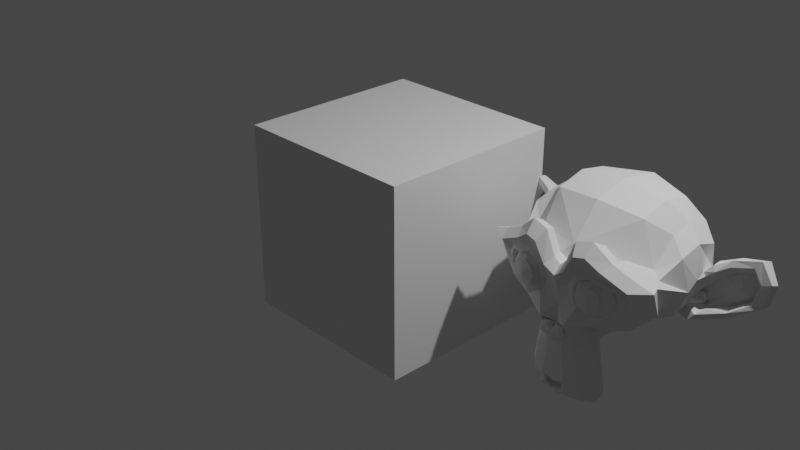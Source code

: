 # Source: test.blend  (saved by Blender 2.80.35; exported with 4.5.12 LTS)
import bpy
from mathutils import Matrix  # noqa: F401  (used for matrix-valued properties, if any)

bpy.ops.wm.read_factory_settings(use_empty=True)
scene = bpy.context.scene
scene.name = 'Scene'

# ---- collections
col_collection = bpy.data.collections.new('Collection'); scene.collection.children.link(col_collection)

# ---- materials (node trees are filled in below, after node groups)
mat_material = bpy.data.materials.new('Material')
mat_material.alpha_threshold = 0.0
mat_material.roughness = 0.5
mat_material.line_color = (0.0, 0.0, 0.0, 1.0)

# ---- material node trees
mat_material.use_nodes = True; mat_material.node_tree.nodes.clear()
_N = mat_material.node_tree.nodes; _L = mat_material.node_tree.links
n0 = _N.new('ShaderNodeOutputMaterial'); n0.name = 'Material Output'; n0.location = (300, 300)
n1 = _N.new('ShaderNodeBsdfPrincipled'); n1.name = 'Principled BSDF'; n1.location = (10, 300)
n1.distribution = 'GGX'
n1.subsurface_method = 'BURLEY'
n1.inputs[3].default_value = 1.45
_L.new(n1.outputs[0], n0.inputs[0])
n0.is_active_output = True

# ---- world
world_world = bpy.data.worlds.new('World'); scene.world = world_world
world_world.color = (0.05088, 0.05088, 0.05088)
world_world.use_sun_shadow = False
world_world.sun_shadow_jitter_overblur = 0.0

# ---- cameras
cam_camera = bpy.data.cameras.new('Camera')
cam_camera.clip_end = 100.0
cam_camera.ortho_scale = 7.314
cam_camera.dof.focus_distance = 0.0
cam_camera.dof.aperture_fstop = 128.0

# ---- lights
light_light = bpy.data.lights.new('Light', 'POINT')
light_light.transmission_factor = 0.0
light_light.cutoff_distance = 30.0
light_light.energy = 1000.0
light_light.shadow_buffer_clip_start = 1.001
light_light.shadow_soft_size = 0.1
light_light.shadow_maximum_resolution = 0.006
light_light.use_absolute_resolution = True

# ---- meshes
me_cube = bpy.data.meshes.new('Cube')
me_cube.from_pydata([(1.0, 1.0, 1.0), (1.0, 1.0, -1.0), (1.0, -1.0, 1.0), (1.0, -1.0, -1.0), (-1.0, 1.0, 1.0), (-1.0, 1.0, -1.0), (-1.0, -1.0, 1.0), (-1.0, -1.0, -1.0)], [], [(0, 4, 6, 2), (3, 2, 6, 7), (7, 6, 4, 5), (5, 1, 3, 7), (1, 0, 2, 3), (5, 4, 0, 1)])
_uv = me_cube.uv_layers.new(name='UVMap')
_uv.uv.foreach_set('vector', [0.375, 0.0, 0.625, 0.0, 0.625, 0.25, 0.375, 0.25, 0.375, 0.25, 0.625, 0.25, 0.625, 0.5, 0.375, 0.5, 0.375, 0.5, 0.625, 0.5, 0.625, 0.75, 0.375, 0.75, 0.375, 0.75, 0.625, 0.75, 0.625, 1.0, 0.375, 1.0, 0.125, 0.5, 0.375, 0.5, 0.375, 0.75, 0.125, 0.75, 0.625, 0.5, 0.875, 0.5, 0.875, 0.75, 0.625, 0.75])
me_cube.materials.append(mat_material)
me_cube.use_remesh_preserve_volume = False
me_cube.use_remesh_preserve_attributes = False
me_cube.use_mirror_vertex_groups = False
me_cube.update()
me_suzanne = bpy.data.meshes.new('Suzanne')
me_suzanne.from_pydata([(0.4375, -0.7656, 0.1641), (-0.4375, -0.7656, 0.1641), (0.5, -0.6875, 0.09375), (-0.5, -0.6875, 0.09375), (0.5469, -0.5781, 0.05469), (-0.5469, -0.5781, 0.05469), (0.3516, -0.6172, -0.02344), (-0.3516, -0.6172, -0.02344), (0.3516, -0.7188, 0.03125), (-0.3516, -0.7188, 0.03125), (0.3516, -0.7812, 0.1328), (-0.3516, -0.7812, 0.1328), (0.2734, -0.7969, 0.1641), (-0.2734, -0.7969, 0.1641), (0.2031, -0.7422, 0.09375), (-0.2031, -0.7422, 0.09375), (0.1562, -0.6484, 0.05469), (-0.1562, -0.6484, 0.05469), (0.07812, -0.6562, 0.2422), (-0.07812, -0.6562, 0.2422), (0.1406, -0.7422, 0.2422), (-0.1406, -0.7422, 0.2422), (0.2422, -0.7969, 0.2422), (-0.2422, -0.7969, 0.2422), (0.2734, -0.7969, 0.3281), (-0.2734, -0.7969, 0.3281), (0.2031, -0.7422, 0.3906), (-0.2031, -0.7422, 0.3906), (0.1562, -0.6484, 0.4375), (-0.1562, -0.6484, 0.4375), (0.3516, -0.6172, 0.5156), (-0.3516, -0.6172, 0.5156), (0.3516, -0.7188, 0.4531), (-0.3516, -0.7188, 0.4531), (0.3516, -0.7812, 0.3594), (-0.3516, -0.7812, 0.3594), (0.4375, -0.7656, 0.3281), (-0.4375, -0.7656, 0.3281), (0.5, -0.6875, 0.3906), (-0.5, -0.6875, 0.3906), (0.5469, -0.5781, 0.4375), (-0.5469, -0.5781, 0.4375), (0.625, -0.5625, 0.2422), (-0.625, -0.5625, 0.2422), (0.5625, -0.6719, 0.2422), (-0.5625, -0.6719, 0.2422), (0.4688, -0.7578, 0.2422), (-0.4688, -0.7578, 0.2422), (0.4766, -0.7734, 0.2422), (-0.4766, -0.7734, 0.2422), (0.4453, -0.7812, 0.3359), (-0.4453, -0.7812, 0.3359), (0.3516, -0.8047, 0.375), (-0.3516, -0.8047, 0.375), (0.2656, -0.8203, 0.3359), (-0.2656, -0.8203, 0.3359), (0.2266, -0.8203, 0.2422), (-0.2266, -0.8203, 0.2422), (0.2656, -0.8203, 0.1562), (-0.2656, -0.8203, 0.1562), (0.3516, -0.8281, 0.2422), (-0.3516, -0.8281, 0.2422), (0.3516, -0.8047, 0.1172), (-0.3516, -0.8047, 0.1172), (0.4453, -0.7812, 0.1562), (-0.4453, -0.7812, 0.1562), (0.0, -0.7422, 0.4297), (0.0, -0.8203, 0.3516), (0.0, -0.7344, -0.6797), (0.0, -0.7812, -0.3203), (0.0, -0.7969, -0.1875), (0.0, -0.7188, -0.7734), (0.0, -0.6016, 0.4062), (0.0, -0.5703, 0.5703), (0.0, 0.5469, 0.8984), (0.0, 0.8516, 0.5625), (0.0, 0.8281, 0.07031), (0.0, 0.3516, -0.3828), (0.2031, -0.5625, -0.1875), (-0.2031, -0.5625, -0.1875), (0.3125, -0.5703, -0.4375), (-0.3125, -0.5703, -0.4375), (0.3516, -0.5703, -0.6953), (-0.3516, -0.5703, -0.6953), (0.3672, -0.5312, -0.8906), (-0.3672, -0.5312, -0.8906), (0.3281, -0.5234, -0.9453), (-0.3281, -0.5234, -0.9453), (0.1797, -0.5547, -0.9688), (-0.1797, -0.5547, -0.9688), (0.0, -0.5781, -0.9844), (0.4375, -0.5312, -0.1406), (-0.4375, -0.5312, -0.1406), (0.6328, -0.5391, -0.03906), (-0.6328, -0.5391, -0.03906), (0.8281, -0.4453, 0.1484), (-0.8281, -0.4453, 0.1484), (0.8594, -0.5938, 0.4297), (-0.8594, -0.5938, 0.4297), (0.7109, -0.625, 0.4844), (-0.7109, -0.625, 0.4844), (0.4922, -0.6875, 0.6016), (-0.4922, -0.6875, 0.6016), (0.3203, -0.7344, 0.7578), (-0.3203, -0.7344, 0.7578), (0.1562, -0.7578, 0.7188), (-0.1562, -0.7578, 0.7188), (0.0625, -0.75, 0.4922), (-0.0625, -0.75, 0.4922), (0.1641, -0.7734, 0.4141), (-0.1641, -0.7734, 0.4141), (0.125, -0.7656, 0.3047), (-0.125, -0.7656, 0.3047), (0.2031, -0.7422, 0.09375), (-0.2031, -0.7422, 0.09375), (0.375, -0.7031, 0.01562), (-0.375, -0.7031, 0.01562), (0.4922, -0.6719, 0.0625), (-0.4922, -0.6719, 0.0625), (0.625, -0.6484, 0.1875), (-0.625, -0.6484, 0.1875), (0.6406, -0.6484, 0.2969), (-0.6406, -0.6484, 0.2969), (0.6016, -0.6641, 0.375), (-0.6016, -0.6641, 0.375), (0.4297, -0.7188, 0.4375), (-0.4297, -0.7188, 0.4375), (0.25, -0.7578, 0.4688), (-0.25, -0.7578, 0.4688), (0.0, -0.7344, -0.7656), (0.1094, -0.7344, -0.7188), (-0.1094, -0.7344, -0.7188), (0.1172, -0.7109, -0.8359), (-0.1172, -0.7109, -0.8359), (0.0625, -0.6953, -0.8828), (-0.0625, -0.6953, -0.8828), (0.0, -0.6875, -0.8906), (0.0, -0.75, -0.1953), (0.0, -0.7422, -0.1406), (0.1016, -0.7422, -0.1484), (-0.1016, -0.7422, -0.1484), (0.125, -0.75, -0.2266), (-0.125, -0.75, -0.2266), (0.08594, -0.7422, -0.2891), (-0.08594, -0.7422, -0.2891), (0.3984, -0.6719, -0.04688), (-0.3984, -0.6719, -0.04688), (0.6172, -0.625, 0.05469), (-0.6172, -0.625, 0.05469), (0.7266, -0.6016, 0.2031), (-0.7266, -0.6016, 0.2031), (0.7422, -0.6562, 0.375), (-0.7422, -0.6562, 0.375), (0.6875, -0.7266, 0.4141), (-0.6875, -0.7266, 0.4141), (0.4375, -0.7969, 0.5469), (-0.4375, -0.7969, 0.5469), (0.3125, -0.8359, 0.6406), (-0.3125, -0.8359, 0.6406), (0.2031, -0.8516, 0.6172), (-0.2031, -0.8516, 0.6172), (0.1016, -0.8438, 0.4297), (-0.1016, -0.8438, 0.4297), (0.125, -0.8125, -0.1016), (-0.125, -0.8125, -0.1016), (0.2109, -0.7109, -0.4453), (-0.2109, -0.7109, -0.4453), (0.25, -0.6875, -0.7031), (-0.25, -0.6875, -0.7031), (0.2656, -0.6641, -0.8203), (-0.2656, -0.6641, -0.8203), (0.2344, -0.6328, -0.9141), (-0.2344, -0.6328, -0.9141), (0.1641, -0.6328, -0.9297), (-0.1641, -0.6328, -0.9297), (0.0, -0.6406, -0.9453), (0.0, -0.7266, 0.04688), (0.0, -0.7656, 0.2109), (0.3281, -0.7422, 0.4766), (-0.3281, -0.7422, 0.4766), (0.1641, -0.75, 0.1406), (-0.1641, -0.75, 0.1406), (0.1328, -0.7578, 0.2109), (-0.1328, -0.7578, 0.2109), (0.1172, -0.7344, -0.6875), (-0.1172, -0.7344, -0.6875), (0.07812, -0.75, -0.4453), (-0.07812, -0.75, -0.4453), (0.0, -0.75, -0.4453), (0.0, -0.7422, -0.3281), (0.09375, -0.7812, -0.2734), (-0.09375, -0.7812, -0.2734), (0.1328, -0.7969, -0.2266), (-0.1328, -0.7969, -0.2266), (0.1094, -0.7812, -0.1328), (-0.1094, -0.7812, -0.1328), (0.03906, -0.7812, -0.125), (-0.03906, -0.7812, -0.125), (0.0, -0.8281, -0.2031), (0.04688, -0.8125, -0.1484), (-0.04688, -0.8125, -0.1484), (0.09375, -0.8125, -0.1562), (-0.09375, -0.8125, -0.1562), (0.1094, -0.8281, -0.2266), (-0.1094, -0.8281, -0.2266), (0.07812, -0.8047, -0.25), (-0.07812, -0.8047, -0.25), (0.0, -0.8047, -0.2891), (0.2578, -0.5547, -0.3125), (-0.2578, -0.5547, -0.3125), (0.1641, -0.7109, -0.2422), (-0.1641, -0.7109, -0.2422), (0.1797, -0.7109, -0.3125), (-0.1797, -0.7109, -0.3125), (0.2344, -0.5547, -0.25), (-0.2344, -0.5547, -0.25), (0.0, -0.6875, -0.875), (0.04688, -0.6875, -0.8672), (-0.04688, -0.6875, -0.8672), (0.09375, -0.7109, -0.8203), (-0.09375, -0.7109, -0.8203), (0.09375, -0.7266, -0.7422), (-0.09375, -0.7266, -0.7422), (0.0, -0.6562, -0.7812), (0.09375, -0.6641, -0.75), (-0.09375, -0.6641, -0.75), (0.09375, -0.6406, -0.8125), (-0.09375, -0.6406, -0.8125), (0.04688, -0.6328, -0.8516), (-0.04688, -0.6328, -0.8516), (0.0, -0.6328, -0.8594), (0.1719, -0.7812, 0.2188), (-0.1719, -0.7812, 0.2188), (0.1875, -0.7734, 0.1562), (-0.1875, -0.7734, 0.1562), (0.3359, -0.7578, 0.4297), (-0.3359, -0.7578, 0.4297), (0.2734, -0.7734, 0.4219), (-0.2734, -0.7734, 0.4219), (0.4219, -0.7734, 0.3984), (-0.4219, -0.7734, 0.3984), (0.5625, -0.6953, 0.3516), (-0.5625, -0.6953, 0.3516), (0.5859, -0.6875, 0.2891), (-0.5859, -0.6875, 0.2891), (0.5781, -0.6797, 0.1953), (-0.5781, -0.6797, 0.1953), (0.4766, -0.7188, 0.1016), (-0.4766, -0.7188, 0.1016), (0.375, -0.7422, 0.0625), (-0.375, -0.7422, 0.0625), (0.2266, -0.7812, 0.1094), (-0.2266, -0.7812, 0.1094), (0.1797, -0.7812, 0.2969), (-0.1797, -0.7812, 0.2969), (0.2109, -0.7812, 0.375), (-0.2109, -0.7812, 0.375), (0.2344, -0.7578, 0.3594), (-0.2344, -0.7578, 0.3594), (0.1953, -0.7578, 0.2969), (-0.1953, -0.7578, 0.2969), (0.2422, -0.7578, 0.125), (-0.2422, -0.7578, 0.125), (0.375, -0.7266, 0.08594), (-0.375, -0.7266, 0.08594), (0.4609, -0.7031, 0.1172), (-0.4609, -0.7031, 0.1172), (0.5469, -0.6719, 0.2109), (-0.5469, -0.6719, 0.2109), (0.5547, -0.6719, 0.2812), (-0.5547, -0.6719, 0.2812), (0.5312, -0.6797, 0.3359), (-0.5312, -0.6797, 0.3359), (0.4141, -0.75, 0.3906), (-0.4141, -0.75, 0.3906), (0.2812, -0.7656, 0.3984), (-0.2812, -0.7656, 0.3984), (0.3359, -0.75, 0.4062), (-0.3359, -0.75, 0.4062), (0.2031, -0.75, 0.1719), (-0.2031, -0.75, 0.1719), (0.1953, -0.75, 0.2266), (-0.1953, -0.75, 0.2266), (0.1094, -0.6094, 0.4609), (-0.1094, -0.6094, 0.4609), (0.1953, -0.6172, 0.6641), (-0.1953, -0.6172, 0.6641), (0.3359, -0.5938, 0.6875), (-0.3359, -0.5938, 0.6875), (0.4844, -0.5547, 0.5547), (-0.4844, -0.5547, 0.5547), (0.6797, -0.4922, 0.4531), (-0.6797, -0.4922, 0.4531), (0.7969, -0.4609, 0.4062), (-0.7969, -0.4609, 0.4062), (0.7734, -0.375, 0.1641), (-0.7734, -0.375, 0.1641), (0.6016, -0.4141, 0.0), (-0.6016, -0.4141, 0.0), (0.4375, -0.4688, -0.09375), (-0.4375, -0.4688, -0.09375), (0.0, -0.2891, 0.8984), (0.0, 0.07812, 0.9844), (0.0, 0.6719, -0.1953), (0.0, -0.1875, -0.4609), (0.0, -0.4609, -0.9766), (0.0, -0.3438, -0.8047), (0.0, -0.3203, -0.5703), (0.0, -0.2812, -0.4844), (0.8516, -0.05469, 0.2344), (-0.8516, -0.05469, 0.2344), (0.8594, 0.04688, 0.3203), (-0.8594, 0.04688, 0.3203), (0.7734, 0.4375, 0.2656), (-0.7734, 0.4375, 0.2656), (0.4609, 0.7031, 0.4375), (-0.4609, 0.7031, 0.4375), (0.7344, -0.07031, -0.04688), (-0.7344, -0.07031, -0.04688), (0.5938, 0.1641, -0.125), (-0.5938, 0.1641, -0.125), (0.6406, 0.4297, -0.007812), (-0.6406, 0.4297, -0.007812), (0.3359, 0.6641, 0.05469), (-0.3359, 0.6641, 0.05469), (0.2344, -0.4062, -0.3516), (-0.2344, -0.4062, -0.3516), (0.1797, -0.2578, -0.4141), (-0.1797, -0.2578, -0.4141), (0.2891, -0.3828, -0.7109), (-0.2891, -0.3828, -0.7109), (0.25, -0.3906, -0.5), (-0.25, -0.3906, -0.5), (0.3281, -0.3984, -0.9141), (-0.3281, -0.3984, -0.9141), (0.1406, -0.3672, -0.7578), (-0.1406, -0.3672, -0.7578), (0.125, -0.3594, -0.5391), (-0.125, -0.3594, -0.5391), (0.1641, -0.4375, -0.9453), (-0.1641, -0.4375, -0.9453), (0.2188, -0.4297, -0.2812), (-0.2188, -0.4297, -0.2812), (0.2109, -0.4688, -0.2266), (-0.2109, -0.4688, -0.2266), (0.2031, -0.5, -0.1719), (-0.2031, -0.5, -0.1719), (0.2109, -0.1641, -0.3906), (-0.2109, -0.1641, -0.3906), (0.2969, 0.2656, -0.3125), (-0.2969, 0.2656, -0.3125), (0.3438, 0.5391, -0.1484), (-0.3438, 0.5391, -0.1484), (0.4531, 0.3828, 0.8672), (-0.4531, 0.3828, 0.8672), (0.4531, 0.07031, 0.9297), (-0.4531, 0.07031, 0.9297), (0.4531, -0.2344, 0.8516), (-0.4531, -0.2344, 0.8516), (0.4609, -0.4297, 0.5234), (-0.4609, -0.4297, 0.5234), (0.7266, -0.3359, 0.4062), (-0.7266, -0.3359, 0.4062), (0.6328, -0.2812, 0.4531), (-0.6328, -0.2812, 0.4531), (0.6406, -0.05469, 0.7031), (-0.6406, -0.05469, 0.7031), (0.7969, -0.125, 0.5625), (-0.7969, -0.125, 0.5625), (0.7969, 0.1172, 0.6172), (-0.7969, 0.1172, 0.6172), (0.6406, 0.1953, 0.75), (-0.6406, 0.1953, 0.75), (0.6406, 0.4453, 0.6797), (-0.6406, 0.4453, 0.6797), (0.7969, 0.3594, 0.5391), (-0.7969, 0.3594, 0.5391), (0.6172, 0.5859, 0.3281), (-0.6172, 0.5859, 0.3281), (0.4844, 0.5469, 0.02344), (-0.4844, 0.5469, 0.02344), (0.8203, 0.2031, 0.3281), (-0.8203, 0.2031, 0.3281), (0.4062, -0.1484, -0.1719), (-0.4062, -0.1484, -0.1719), (0.4297, 0.2109, -0.1953), (-0.4297, 0.2109, -0.1953), (0.8906, 0.2344, 0.4062), (-0.8906, 0.2344, 0.4062), (0.7734, 0.125, -0.1406), (-0.7734, 0.125, -0.1406), (1.039, 0.3281, -0.1016), (-1.039, 0.3281, -0.1016), (1.281, 0.4297, 0.05469), (-1.281, 0.4297, 0.05469), (1.352, 0.4219, 0.3203), (-1.352, 0.4219, 0.3203), (1.234, 0.4219, 0.5078), (-1.234, 0.4219, 0.5078), (1.023, 0.3125, 0.4766), (-1.023, 0.3125, 0.4766), (1.016, 0.2891, 0.4141), (-1.016, 0.2891, 0.4141), (1.188, 0.3906, 0.4375), (-1.188, 0.3906, 0.4375), (1.266, 0.4062, 0.2891), (-1.266, 0.4062, 0.2891), (1.211, 0.4062, 0.07812), (-1.211, 0.4062, 0.07812), (1.031, 0.3047, -0.03906), (-1.031, 0.3047, -0.03906), (0.8281, 0.1328, -0.07031), (-0.8281, 0.1328, -0.07031), (0.9219, 0.2188, 0.3594), (-0.9219, 0.2188, 0.3594), (0.9453, 0.2891, 0.3047), (-0.9453, 0.2891, 0.3047), (0.8828, 0.2109, -0.02344), (-0.8828, 0.2109, -0.02344), (1.039, 0.3672, 0.0), (-1.039, 0.3672, 0.0), (1.188, 0.4453, 0.09375), (-1.188, 0.4453, 0.09375), (1.234, 0.4453, 0.25), (-1.234, 0.4453, 0.25), (1.172, 0.4375, 0.3594), (-1.172, 0.4375, 0.3594), (1.023, 0.3594, 0.3438), (-1.023, 0.3594, 0.3438), (0.8438, 0.2109, 0.2891), (-0.8438, 0.2109, 0.2891), (0.8359, 0.2734, 0.1719), (-0.8359, 0.2734, 0.1719), (0.7578, 0.2734, 0.09375), (-0.7578, 0.2734, 0.09375), (0.8203, 0.2734, 0.08594), (-0.8203, 0.2734, 0.08594), (0.8438, 0.2734, 0.01562), (-0.8438, 0.2734, 0.01562), (0.8125, 0.2734, -0.01562), (-0.8125, 0.2734, -0.01562), (0.7266, 0.07031, 0.0), (-0.7266, 0.07031, 0.0), (0.7188, 0.1719, -0.02344), (-0.7188, 0.1719, -0.02344), (0.7188, 0.1875, 0.03906), (-0.7188, 0.1875, 0.03906), (0.7969, 0.2109, 0.2031), (-0.7969, 0.2109, 0.2031), (0.8906, 0.2656, 0.2422), (-0.8906, 0.2656, 0.2422), (0.8906, 0.3203, 0.2344), (-0.8906, 0.3203, 0.2344), (0.8125, 0.3203, -0.01562), (-0.8125, 0.3203, -0.01562), (0.8516, 0.3203, 0.01562), (-0.8516, 0.3203, 0.01562), (0.8281, 0.3203, 0.07812), (-0.8281, 0.3203, 0.07812), (0.7656, 0.3203, 0.09375), (-0.7656, 0.3203, 0.09375), (0.8438, 0.3203, 0.1719), (-0.8438, 0.3203, 0.1719), (1.039, 0.4141, 0.3281), (-1.039, 0.4141, 0.3281), (1.188, 0.4844, 0.3438), (-1.188, 0.4844, 0.3438), (1.258, 0.4922, 0.2422), (-1.258, 0.4922, 0.2422), (1.211, 0.4844, 0.08594), (-1.211, 0.4844, 0.08594), (1.047, 0.4219, 0.0), (-1.047, 0.4219, 0.0), (0.8828, 0.2656, -0.01562), (-0.8828, 0.2656, -0.01562), (0.9531, 0.3438, 0.2891), (-0.9531, 0.3438, 0.2891), (0.8906, 0.3281, 0.1094), (-0.8906, 0.3281, 0.1094), (0.9375, 0.3359, 0.0625), (-0.9375, 0.3359, 0.0625), (1.0, 0.3672, 0.125), (-1.0, 0.3672, 0.125), (0.9609, 0.3516, 0.1719), (-0.9609, 0.3516, 0.1719), (1.016, 0.375, 0.2344), (-1.016, 0.375, 0.2344), (1.055, 0.3828, 0.1875), (-1.055, 0.3828, 0.1875), (1.109, 0.3906, 0.2109), (-1.109, 0.3906, 0.2109), (1.086, 0.3906, 0.2734), (-1.086, 0.3906, 0.2734), (1.023, 0.4844, 0.4375), (-1.023, 0.4844, 0.4375), (1.25, 0.5469, 0.4688), (-1.25, 0.5469, 0.4688), (1.367, 0.5, 0.2969), (-1.367, 0.5, 0.2969), (1.312, 0.5312, 0.05469), (-1.312, 0.5312, 0.05469), (1.039, 0.4922, -0.08594), (-1.039, 0.4922, -0.08594), (0.7891, 0.3281, -0.125), (-0.7891, 0.3281, -0.125), (0.8594, 0.3828, 0.3828), (-0.8594, 0.3828, 0.3828)], [], [(46, 0, 2, 44), (3, 1, 47, 45), (44, 2, 4, 42), (5, 3, 45, 43), (2, 8, 6, 4), (7, 9, 3, 5), (0, 10, 8, 2), (9, 11, 1, 3), (10, 12, 14, 8), (15, 13, 11, 9), (8, 14, 16, 6), (17, 15, 9, 7), (14, 20, 18, 16), (19, 21, 15, 17), (12, 22, 20, 14), (21, 23, 13, 15), (22, 24, 26, 20), (27, 25, 23, 21), (20, 26, 28, 18), (29, 27, 21, 19), (26, 32, 30, 28), (31, 33, 27, 29), (24, 34, 32, 26), (33, 35, 25, 27), (34, 36, 38, 32), (39, 37, 35, 33), (32, 38, 40, 30), (41, 39, 33, 31), (38, 44, 42, 40), (43, 45, 39, 41), (36, 46, 44, 38), (45, 47, 37, 39), (46, 36, 50, 48), (51, 37, 47, 49), (36, 34, 52, 50), (53, 35, 37, 51), (34, 24, 54, 52), (55, 25, 35, 53), (24, 22, 56, 54), (57, 23, 25, 55), (22, 12, 58, 56), (59, 13, 23, 57), (12, 10, 62, 58), (63, 11, 13, 59), (10, 0, 64, 62), (65, 1, 11, 63), (0, 46, 48, 64), (49, 47, 1, 65), (60, 64, 48), (49, 65, 61), (62, 64, 60), (61, 65, 63), (60, 58, 62), (63, 59, 61), (60, 56, 58), (59, 57, 61), (60, 54, 56), (57, 55, 61), (60, 52, 54), (55, 53, 61), (60, 50, 52), (53, 51, 61), (60, 48, 50), (51, 49, 61), (88, 173, 175, 90), (175, 174, 89, 90), (86, 171, 173, 88), (174, 172, 87, 89), (84, 169, 171, 86), (172, 170, 85, 87), (82, 167, 169, 84), (170, 168, 83, 85), (80, 165, 167, 82), (168, 166, 81, 83), (78, 91, 145, 163), (146, 92, 79, 164), (91, 93, 147, 145), (148, 94, 92, 146), (93, 95, 149, 147), (150, 96, 94, 148), (95, 97, 151, 149), (152, 98, 96, 150), (97, 99, 153, 151), (154, 100, 98, 152), (99, 101, 155, 153), (156, 102, 100, 154), (101, 103, 157, 155), (158, 104, 102, 156), (103, 105, 159, 157), (160, 106, 104, 158), (105, 107, 161, 159), (162, 108, 106, 160), (107, 66, 67, 161), (67, 66, 108, 162), (109, 127, 159, 161), (160, 128, 110, 162), (127, 178, 157, 159), (158, 179, 128, 160), (125, 155, 157, 178), (158, 156, 126, 179), (123, 153, 155, 125), (156, 154, 124, 126), (121, 151, 153, 123), (154, 152, 122, 124), (119, 149, 151, 121), (152, 150, 120, 122), (117, 147, 149, 119), (150, 148, 118, 120), (115, 145, 147, 117), (148, 146, 116, 118), (113, 163, 145, 115), (146, 164, 114, 116), (113, 180, 176, 163), (176, 181, 114, 164), (109, 161, 67, 111), (67, 162, 110, 112), (111, 67, 177, 182), (177, 67, 112, 183), (176, 180, 182, 177), (183, 181, 176, 177), (134, 136, 175, 173), (175, 136, 135, 174), (132, 134, 173, 171), (174, 135, 133, 172), (130, 132, 171, 169), (172, 133, 131, 170), (165, 186, 184, 167), (185, 187, 166, 168), (130, 169, 167, 184), (168, 170, 131, 185), (143, 189, 188, 186), (188, 189, 144, 187), (184, 186, 188, 68), (188, 187, 185, 68), (129, 130, 184, 68), (185, 131, 129, 68), (141, 192, 190, 143), (191, 193, 142, 144), (139, 194, 192, 141), (193, 195, 140, 142), (138, 196, 194, 139), (195, 197, 138, 140), (137, 70, 196, 138), (197, 70, 137, 138), (189, 143, 190, 69), (191, 144, 189, 69), (69, 190, 205, 207), (206, 191, 69, 207), (70, 198, 199, 196), (200, 198, 70, 197), (196, 199, 201, 194), (202, 200, 197, 195), (194, 201, 203, 192), (204, 202, 195, 193), (192, 203, 205, 190), (206, 204, 193, 191), (198, 203, 201, 199), (202, 204, 198, 200), (198, 207, 205, 203), (206, 207, 198, 204), (138, 139, 163, 176), (164, 140, 138, 176), (139, 141, 210, 163), (211, 142, 140, 164), (141, 143, 212, 210), (213, 144, 142, 211), (143, 186, 165, 212), (166, 187, 144, 213), (80, 208, 212, 165), (213, 209, 81, 166), (208, 214, 210, 212), (211, 215, 209, 213), (78, 163, 210, 214), (211, 164, 79, 215), (130, 129, 71, 221), (71, 129, 131, 222), (132, 130, 221, 219), (222, 131, 133, 220), (134, 132, 219, 217), (220, 133, 135, 218), (136, 134, 217, 216), (218, 135, 136, 216), (216, 217, 228, 230), (229, 218, 216, 230), (217, 219, 226, 228), (227, 220, 218, 229), (219, 221, 224, 226), (225, 222, 220, 227), (221, 71, 223, 224), (223, 71, 222, 225), (223, 230, 228, 224), (229, 230, 223, 225), (224, 228, 226), (227, 229, 225), (182, 180, 233, 231), (234, 181, 183, 232), (111, 182, 231, 253), (232, 183, 112, 254), (109, 111, 253, 255), (254, 112, 110, 256), (180, 113, 251, 233), (252, 114, 181, 234), (113, 115, 249, 251), (250, 116, 114, 252), (115, 117, 247, 249), (248, 118, 116, 250), (117, 119, 245, 247), (246, 120, 118, 248), (119, 121, 243, 245), (244, 122, 120, 246), (121, 123, 241, 243), (242, 124, 122, 244), (123, 125, 239, 241), (240, 126, 124, 242), (125, 178, 235, 239), (236, 179, 126, 240), (178, 127, 237, 235), (238, 128, 179, 236), (127, 109, 255, 237), (256, 110, 128, 238), (237, 255, 257, 275), (258, 256, 238, 276), (235, 237, 275, 277), (276, 238, 236, 278), (239, 235, 277, 273), (278, 236, 240, 274), (241, 239, 273, 271), (274, 240, 242, 272), (243, 241, 271, 269), (272, 242, 244, 270), (245, 243, 269, 267), (270, 244, 246, 268), (247, 245, 267, 265), (268, 246, 248, 266), (249, 247, 265, 263), (266, 248, 250, 264), (251, 249, 263, 261), (264, 250, 252, 262), (233, 251, 261, 279), (262, 252, 234, 280), (255, 253, 259, 257), (260, 254, 256, 258), (253, 231, 281, 259), (282, 232, 254, 260), (231, 233, 279, 281), (280, 234, 232, 282), (66, 107, 283, 72), (284, 108, 66, 72), (107, 105, 285, 283), (286, 106, 108, 284), (105, 103, 287, 285), (288, 104, 106, 286), (103, 101, 289, 287), (290, 102, 104, 288), (101, 99, 291, 289), (292, 100, 102, 290), (99, 97, 293, 291), (294, 98, 100, 292), (97, 95, 295, 293), (296, 96, 98, 294), (95, 93, 297, 295), (298, 94, 96, 296), (93, 91, 299, 297), (300, 92, 94, 298), (307, 308, 327, 337), (328, 308, 307, 338), (306, 307, 337, 335), (338, 307, 306, 336), (305, 306, 335, 339), (336, 306, 305, 340), (88, 90, 305, 339), (305, 90, 89, 340), (86, 88, 339, 333), (340, 89, 87, 334), (84, 86, 333, 329), (334, 87, 85, 330), (82, 84, 329, 331), (330, 85, 83, 332), (329, 335, 337, 331), (338, 336, 330, 332), (329, 333, 339, 335), (340, 334, 330, 336), (325, 331, 337, 327), (338, 332, 326, 328), (80, 82, 331, 325), (332, 83, 81, 326), (208, 341, 343, 214), (344, 342, 209, 215), (80, 325, 341, 208), (342, 326, 81, 209), (78, 214, 343, 345), (344, 215, 79, 346), (78, 345, 299, 91), (300, 346, 79, 92), (76, 323, 351, 303), (352, 324, 76, 303), (303, 351, 349, 77), (350, 352, 303, 77), (77, 349, 347, 304), (348, 350, 77, 304), (304, 347, 327, 308), (328, 348, 304, 308), (325, 327, 347, 341), (348, 328, 326, 342), (295, 297, 317, 309), (318, 298, 296, 310), (75, 315, 323, 76), (324, 316, 75, 76), (301, 357, 355, 302), (356, 358, 301, 302), (302, 355, 353, 74), (354, 356, 302, 74), (74, 353, 315, 75), (316, 354, 74, 75), (291, 293, 361, 363), (362, 294, 292, 364), (363, 361, 367, 365), (368, 362, 364, 366), (365, 367, 369, 371), (370, 368, 366, 372), (371, 369, 375, 373), (376, 370, 372, 374), (313, 377, 373, 375), (374, 378, 314, 376), (315, 353, 373, 377), (374, 354, 316, 378), (353, 355, 371, 373), (372, 356, 354, 374), (355, 357, 365, 371), (366, 358, 356, 372), (357, 359, 363, 365), (364, 360, 358, 366), (289, 291, 363, 359), (364, 292, 290, 360), (73, 359, 357, 301), (358, 360, 73, 301), (283, 285, 287, 289), (288, 286, 284, 290), (283, 289, 359, 73), (360, 290, 284, 73), (72, 283, 73), (73, 284, 72), (293, 295, 309, 361), (310, 296, 294, 362), (309, 311, 367, 361), (368, 312, 310, 362), (311, 381, 369, 367), (370, 382, 312, 368), (313, 375, 369, 381), (370, 376, 314, 382), (347, 349, 385, 383), (386, 350, 348, 384), (317, 383, 385, 319), (386, 384, 318, 320), (297, 299, 383, 317), (384, 300, 298, 318), (299, 343, 341, 383), (342, 344, 300, 384), (341, 347, 383), (384, 348, 342), (299, 345, 343), (344, 346, 300), (313, 321, 379, 377), (380, 322, 314, 378), (315, 377, 379, 323), (380, 378, 316, 324), (319, 385, 379, 321), (380, 386, 320, 322), (349, 351, 379, 385), (380, 352, 350, 386), (323, 379, 351), (352, 380, 324), (399, 387, 413, 401), (414, 388, 400, 402), (399, 401, 403, 397), (404, 402, 400, 398), (397, 403, 405, 395), (406, 404, 398, 396), (395, 405, 407, 393), (408, 406, 396, 394), (393, 407, 409, 391), (410, 408, 394, 392), (391, 409, 411, 389), (412, 410, 392, 390), (409, 419, 417, 411), (418, 420, 410, 412), (407, 421, 419, 409), (420, 422, 408, 410), (405, 423, 421, 407), (422, 424, 406, 408), (403, 425, 423, 405), (424, 426, 404, 406), (401, 427, 425, 403), (426, 428, 402, 404), (401, 413, 415, 427), (416, 414, 402, 428), (317, 319, 443, 441), (444, 320, 318, 442), (319, 389, 411, 443), (412, 390, 320, 444), (309, 317, 441, 311), (442, 318, 310, 312), (381, 429, 413, 387), (414, 430, 382, 388), (411, 417, 439, 443), (440, 418, 412, 444), (437, 445, 443, 439), (444, 446, 438, 440), (433, 445, 437, 435), (438, 446, 434, 436), (431, 447, 445, 433), (446, 448, 432, 434), (429, 447, 431, 449), (432, 448, 430, 450), (413, 429, 449, 415), (450, 430, 414, 416), (311, 447, 429, 381), (430, 448, 312, 382), (311, 441, 445, 447), (446, 442, 312, 448), (441, 443, 445), (446, 444, 442), (415, 449, 451, 475), (452, 450, 416, 476), (449, 431, 461, 451), (462, 432, 450, 452), (431, 433, 459, 461), (460, 434, 432, 462), (433, 435, 457, 459), (458, 436, 434, 460), (435, 437, 455, 457), (456, 438, 436, 458), (437, 439, 453, 455), (454, 440, 438, 456), (439, 417, 473, 453), (474, 418, 440, 454), (427, 415, 475, 463), (476, 416, 428, 464), (425, 427, 463, 465), (464, 428, 426, 466), (423, 425, 465, 467), (466, 426, 424, 468), (421, 423, 467, 469), (468, 424, 422, 470), (419, 421, 469, 471), (470, 422, 420, 472), (417, 419, 471, 473), (472, 420, 418, 474), (457, 455, 479, 477), (480, 456, 458, 478), (477, 479, 481, 483), (482, 480, 478, 484), (483, 481, 487, 485), (488, 482, 484, 486), (485, 487, 489, 491), (490, 488, 486, 492), (463, 475, 485, 491), (486, 476, 464, 492), (451, 483, 485, 475), (486, 484, 452, 476), (451, 461, 477, 483), (478, 462, 452, 484), (457, 477, 461, 459), (462, 478, 458, 460), (453, 473, 479, 455), (480, 474, 454, 456), (471, 481, 479, 473), (480, 482, 472, 474), (469, 487, 481, 471), (482, 488, 470, 472), (467, 489, 487, 469), (488, 490, 468, 470), (465, 491, 489, 467), (490, 492, 466, 468), (463, 491, 465), (466, 492, 464), (391, 389, 503, 501), (504, 390, 392, 502), (393, 391, 501, 499), (502, 392, 394, 500), (395, 393, 499, 497), (500, 394, 396, 498), (397, 395, 497, 495), (498, 396, 398, 496), (399, 397, 495, 493), (496, 398, 400, 494), (387, 399, 493, 505), (494, 400, 388, 506), (493, 501, 503, 505), (504, 502, 494, 506), (493, 495, 499, 501), (500, 496, 494, 502), (495, 497, 499), (500, 498, 496), (313, 381, 387, 505), (388, 382, 314, 506), (313, 505, 503, 321), (504, 506, 314, 322), (319, 321, 503, 389), (504, 322, 320, 390)])
_uv = me_suzanne.uv_layers.new(name='UVMap')
_uv.uv.foreach_set('vector', [0.891, 0.5901, 0.8706, 0.5896, 0.8601, 0.5601, 0.9046, 0.5594, 0.8562, 0.8505, 0.8681, 0.8215, 0.8884, 0.822, 0.9006, 0.8532, 0.9046, 0.5594, 0.8601, 0.5601, 0.853, 0.5216, 0.9202, 0.5245, 0.8475, 0.8887, 0.8562, 0.8505, 0.9006, 0.8532, 0.9147, 0.8887, 0.8601, 0.5601, 0.8289, 0.5908, 0.7985, 0.5695, 0.853, 0.5216, 0.7951, 0.8384, 0.8264, 0.8185, 0.8562, 0.8505, 0.8475, 0.8887, 0.8706, 0.5896, 0.8544, 0.6048, 0.8289, 0.5908, 0.8601, 0.5601, 0.8264, 0.8185, 0.8525, 0.8057, 0.8681, 0.8215, 0.8562, 0.8505, 0.8544, 0.6048, 0.8541, 0.6255, 0.8282, 0.6334, 0.8289, 0.5908, 0.8276, 0.776, 0.8532, 0.785, 0.8525, 0.8057, 0.8264, 0.8185, 0.8289, 0.5908, 0.8282, 0.6334, 0.791, 0.6454, 0.7985, 0.5695, 0.791, 0.7622, 0.8276, 0.776, 0.8264, 0.8185, 0.7951, 0.8384, 0.8282, 0.6334, 0.8552, 0.6685, 0.8424, 0.7025, 0.791, 0.6454, 0.8448, 0.7075, 0.8561, 0.742, 0.8276, 0.776, 0.791, 0.7622, 0.8541, 0.6255, 0.8675, 0.6423, 0.8552, 0.6685, 0.8282, 0.6334, 0.8561, 0.742, 0.8673, 0.7688, 0.8532, 0.785, 0.8276, 0.776, 0.8675, 0.6423, 0.8905, 0.6419, 0.9004, 0.667, 0.8552, 0.6685, 0.9012, 0.7456, 0.8902, 0.7702, 0.8673, 0.7688, 0.8561, 0.742, 0.8552, 0.6685, 0.9004, 0.667, 0.9189, 0.6997, 0.8424, 0.7025, 0.9212, 0.7137, 0.9012, 0.7456, 0.8561, 0.742, 0.8448, 0.7075, 0.9004, 0.667, 0.9319, 0.6368, 0.9684, 0.6453, 0.9189, 0.6997, 0.9682, 0.7702, 0.9314, 0.7771, 0.9012, 0.7456, 0.9212, 0.7137, 0.8905, 0.6419, 0.9059, 0.6279, 0.9319, 0.6368, 0.9004, 0.667, 0.9314, 0.7771, 0.905, 0.7849, 0.8902, 0.7702, 0.9012, 0.7456, 0.9059, 0.6279, 0.9062, 0.6057, 0.9337, 0.593, 0.9319, 0.6368, 0.9312, 0.8209, 0.9044, 0.807, 0.905, 0.7849, 0.9314, 0.7771, 0.9319, 0.6368, 0.9337, 0.593, 0.9684, 0.5738, 0.9684, 0.6453, 0.965, 0.8417, 0.9312, 0.8209, 0.9314, 0.7771, 0.9682, 0.7702, 0.9337, 0.593, 0.9046, 0.5594, 0.9202, 0.5245, 0.9684, 0.5738, 0.9147, 0.8887, 0.9006, 0.8532, 0.9312, 0.8209, 0.965, 0.8417, 0.9062, 0.6057, 0.891, 0.5901, 0.9046, 0.5594, 0.9337, 0.593, 0.9006, 0.8532, 0.8884, 0.822, 0.9044, 0.807, 0.9312, 0.8209, 0.891, 0.5901, 0.9062, 0.6057, 0.9024, 0.6079, 0.8896, 0.5933, 0.9006, 0.8047, 0.9044, 0.807, 0.8884, 0.822, 0.8872, 0.8187, 0.9062, 0.6057, 0.9059, 0.6279, 0.8998, 0.6263, 0.9024, 0.6079, 0.8988, 0.7862, 0.905, 0.7849, 0.9044, 0.807, 0.9006, 0.8047, 0.9059, 0.6279, 0.8905, 0.6419, 0.8878, 0.6365, 0.8998, 0.6263, 0.8874, 0.7754, 0.8902, 0.7702, 0.905, 0.7849, 0.8988, 0.7862, 0.8905, 0.6419, 0.8675, 0.6423, 0.8709, 0.6352, 0.8878, 0.6365, 0.8704, 0.776, 0.8673, 0.7688, 0.8902, 0.7702, 0.8874, 0.7754, 0.8675, 0.6423, 0.8541, 0.6255, 0.8599, 0.6239, 0.8709, 0.6352, 0.8589, 0.7868, 0.8532, 0.785, 0.8673, 0.7688, 0.8704, 0.776, 0.8541, 0.6255, 0.8544, 0.6048, 0.8597, 0.6082, 0.8599, 0.6239, 0.8579, 0.8025, 0.8525, 0.8057, 0.8532, 0.785, 0.8589, 0.7868, 0.8544, 0.6048, 0.8706, 0.5896, 0.8717, 0.594, 0.8597, 0.6082, 0.8693, 0.8172, 0.8681, 0.8215, 0.8525, 0.8057, 0.8579, 0.8025, 0.8706, 0.5896, 0.891, 0.5901, 0.8896, 0.5933, 0.8717, 0.594, 0.8872, 0.8187, 0.8884, 0.822, 0.8681, 0.8215, 0.8693, 0.8172, 0.8794, 0.6165, 0.8717, 0.594, 0.8896, 0.5933, 0.8872, 0.8187, 0.8693, 0.8172, 0.878, 0.7951, 0.8597, 0.6082, 0.8717, 0.594, 0.8794, 0.6165, 0.878, 0.7951, 0.8693, 0.8172, 0.8579, 0.8025, 0.8794, 0.6165, 0.8599, 0.6239, 0.8597, 0.6082, 0.8579, 0.8025, 0.8589, 0.7868, 0.878, 0.7951, 0.8794, 0.6165, 0.8709, 0.6352, 0.8599, 0.6239, 0.8589, 0.7868, 0.8704, 0.776, 0.878, 0.7951, 0.8794, 0.6165, 0.8878, 0.6365, 0.8709, 0.6352, 0.8704, 0.776, 0.8874, 0.7754, 0.878, 0.7951, 0.8794, 0.6165, 0.8998, 0.6263, 0.8878, 0.6365, 0.8874, 0.7754, 0.8988, 0.7862, 0.878, 0.7951, 0.8794, 0.6165, 0.9024, 0.6079, 0.8998, 0.6263, 0.8988, 0.7862, 0.9006, 0.8047, 0.878, 0.7951, 0.8794, 0.6165, 0.8896, 0.5933, 0.9024, 0.6079, 0.9006, 0.8047, 0.8872, 0.8187, 0.878, 0.7951, 0.5403, 0.05381, 0.5364, 0.06207, 0.5189, 0.05968, 0.5189, 0.05029, 0.5189, 0.05968, 0.5015, 0.06204, 0.4976, 0.05377, 0.5189, 0.05029, 0.5519, 0.05834, 0.5428, 0.06409, 0.5364, 0.06207, 0.5403, 0.05381, 0.5015, 0.06204, 0.4951, 0.06405, 0.486, 0.05827, 0.4976, 0.05377, 0.5551, 0.0619, 0.5463, 0.07267, 0.5428, 0.06409, 0.5519, 0.05834, 0.4951, 0.06405, 0.4916, 0.07262, 0.4828, 0.06183, 0.486, 0.05827, 0.5638, 0.07659, 0.5483, 0.08489, 0.5463, 0.07267, 0.5551, 0.0619, 0.4916, 0.07262, 0.4895, 0.08486, 0.474, 0.07651, 0.4828, 0.06183, 0.5831, 0.1085, 0.5556, 0.1217, 0.5483, 0.08489, 0.5638, 0.07659, 0.4895, 0.08486, 0.4822, 0.1218, 0.4545, 0.1085, 0.474, 0.07651, 0.6055, 0.1651, 0.6474, 0.2005, 0.6215, 0.2278, 0.5531, 0.2096, 0.4165, 0.2295, 0.3897, 0.2019, 0.432, 0.1656, 0.4853, 0.2101, 0.6474, 0.2005, 0.6764, 0.2332, 0.6648, 0.2532, 0.6215, 0.2278, 0.3727, 0.2564, 0.3603, 0.2359, 0.3897, 0.2019, 0.4165, 0.2295, 0.6764, 0.2332, 0.7153, 0.2654, 0.6839, 0.28, 0.6648, 0.2532, 0.3537, 0.2846, 0.3205, 0.2703, 0.3603, 0.2359, 0.3727, 0.2564, 0.7153, 0.2654, 0.7073, 0.3101, 0.6875, 0.3115, 0.6839, 0.28, 0.3512, 0.3174, 0.3307, 0.3169, 0.3205, 0.2703, 0.3537, 0.2846, 0.7073, 0.3101, 0.6974, 0.3327, 0.6768, 0.3239, 0.6875, 0.3115, 0.3627, 0.3297, 0.342, 0.3397, 0.3307, 0.3169, 0.3512, 0.3174, 0.6974, 0.3327, 0.6628, 0.3725, 0.6391, 0.3573, 0.6768, 0.3239, 0.4028, 0.3621, 0.3793, 0.3787, 0.342, 0.3397, 0.3627, 0.3297, 0.6628, 0.3725, 0.6268, 0.3958, 0.6183, 0.3752, 0.6391, 0.3573, 0.4246, 0.3793, 0.4169, 0.4006, 0.3793, 0.3787, 0.4028, 0.3621, 0.6268, 0.3958, 0.6048, 0.3978, 0.6008, 0.3779, 0.6183, 0.3752, 0.4424, 0.3812, 0.4393, 0.4015, 0.4169, 0.4006, 0.4246, 0.3793, 0.6048, 0.3978, 0.5531, 0.3905, 0.5597, 0.357, 0.6008, 0.3779, 0.4829, 0.3585, 0.4909, 0.3919, 0.4393, 0.4015, 0.4424, 0.3812, 0.5531, 0.3905, 0.5219, 0.386, 0.5211, 0.3439, 0.5597, 0.357, 0.5211, 0.3439, 0.5219, 0.386, 0.4909, 0.3919, 0.4829, 0.3585, 0.5773, 0.3402, 0.5998, 0.3448, 0.6008, 0.3779, 0.5597, 0.357, 0.4424, 0.3812, 0.442, 0.3478, 0.4646, 0.3422, 0.4829, 0.3585, 0.5998, 0.3448, 0.6155, 0.342, 0.6183, 0.3752, 0.6008, 0.3779, 0.4246, 0.3793, 0.426, 0.3456, 0.442, 0.3478, 0.4424, 0.3812, 0.6345, 0.3323, 0.6391, 0.3573, 0.6183, 0.3752, 0.6155, 0.342, 0.4246, 0.3793, 0.4028, 0.3621, 0.4064, 0.3365, 0.426, 0.3456, 0.6624, 0.3128, 0.6768, 0.3239, 0.6391, 0.3573, 0.6345, 0.3323, 0.4028, 0.3621, 0.3627, 0.3297, 0.3771, 0.3177, 0.4064, 0.3365, 0.6684, 0.298, 0.6875, 0.3115, 0.6768, 0.3239, 0.6624, 0.3128, 0.3627, 0.3297, 0.3512, 0.3174, 0.3703, 0.3026, 0.3771, 0.3177, 0.6641, 0.2779, 0.6839, 0.28, 0.6875, 0.3115, 0.6684, 0.298, 0.3512, 0.3174, 0.3537, 0.2846, 0.3741, 0.2818, 0.3703, 0.3026, 0.6392, 0.253, 0.6648, 0.2532, 0.6839, 0.28, 0.6641, 0.2779, 0.3537, 0.2846, 0.3727, 0.2564, 0.3989, 0.2556, 0.3741, 0.2818, 0.614, 0.2427, 0.6215, 0.2278, 0.6648, 0.2532, 0.6392, 0.253, 0.3727, 0.2564, 0.4165, 0.2295, 0.4245, 0.2445, 0.3989, 0.2556, 0.5729, 0.2586, 0.5531, 0.2096, 0.6215, 0.2278, 0.614, 0.2427, 0.4165, 0.2295, 0.4853, 0.2101, 0.4664, 0.2597, 0.4245, 0.2445, 0.5729, 0.2586, 0.5639, 0.272, 0.5198, 0.2489, 0.5531, 0.2096, 0.5198, 0.2489, 0.4759, 0.2731, 0.4664, 0.2597, 0.4853, 0.2101, 0.5773, 0.3402, 0.5597, 0.357, 0.5211, 0.3439, 0.5585, 0.3166, 0.5211, 0.3439, 0.4829, 0.3585, 0.4646, 0.3422, 0.4826, 0.3178, 0.5585, 0.3166, 0.5211, 0.3439, 0.5203, 0.2948, 0.5569, 0.2912, 0.5203, 0.2948, 0.5211, 0.3439, 0.4826, 0.3178, 0.4834, 0.2922, 0.5198, 0.2489, 0.5639, 0.272, 0.5569, 0.2912, 0.5203, 0.2948, 0.4834, 0.2922, 0.4759, 0.2731, 0.5198, 0.2489, 0.5203, 0.2948, 0.5255, 0.06897, 0.5189, 0.0679, 0.5189, 0.05968, 0.5364, 0.06207, 0.5189, 0.05968, 0.5189, 0.0679, 0.5124, 0.06896, 0.5015, 0.06204, 0.5312, 0.07383, 0.5255, 0.06897, 0.5364, 0.06207, 0.5428, 0.06409, 0.5015, 0.06204, 0.5124, 0.06896, 0.5066, 0.07381, 0.4951, 0.06405, 0.531, 0.08743, 0.5312, 0.07383, 0.5428, 0.06409, 0.5463, 0.07267, 0.4951, 0.06405, 0.5066, 0.07381, 0.5068, 0.08742, 0.4916, 0.07262, 0.5556, 0.1217, 0.532, 0.1277, 0.5327, 0.09092, 0.5483, 0.08489, 0.5052, 0.09091, 0.5058, 0.1277, 0.4822, 0.1218, 0.4895, 0.08486, 0.531, 0.08743, 0.5463, 0.07267, 0.5483, 0.08489, 0.5327, 0.09092, 0.4895, 0.08486, 0.4916, 0.07262, 0.5068, 0.08742, 0.5052, 0.09091, 0.5381, 0.1584, 0.519, 0.1517, 0.5189, 0.1284, 0.532, 0.1277, 0.5189, 0.1284, 0.519, 0.1517, 0.4999, 0.1584, 0.5058, 0.1277, 0.5327, 0.09092, 0.532, 0.1277, 0.5189, 0.1284, 0.5189, 0.09395, 0.5189, 0.1284, 0.5058, 0.1277, 0.5052, 0.09091, 0.5189, 0.09395, 0.5189, 0.08518, 0.531, 0.08743, 0.5327, 0.09092, 0.5189, 0.09395, 0.5052, 0.09091, 0.5068, 0.08742, 0.5189, 0.08518, 0.5189, 0.09395, 0.5484, 0.1736, 0.538, 0.176, 0.5352, 0.1668, 0.5381, 0.1584, 0.5028, 0.1669, 0.5001, 0.176, 0.4897, 0.1737, 0.4999, 0.1584, 0.5443, 0.1934, 0.5372, 0.1876, 0.538, 0.176, 0.5484, 0.1736, 0.5001, 0.176, 0.5009, 0.1876, 0.494, 0.1934, 0.4897, 0.1737, 0.5198, 0.2008, 0.5288, 0.1918, 0.5372, 0.1876, 0.5443, 0.1934, 0.5009, 0.1876, 0.5092, 0.1916, 0.5198, 0.2008, 0.494, 0.1934, 0.5176, 0.1906, 0.5191, 0.1854, 0.5288, 0.1918, 0.5198, 0.2008, 0.5092, 0.1916, 0.5191, 0.1854, 0.5176, 0.1906, 0.5198, 0.2008, 0.519, 0.1517, 0.5381, 0.1584, 0.5352, 0.1668, 0.519, 0.159, 0.5028, 0.1669, 0.4999, 0.1584, 0.519, 0.1517, 0.519, 0.159, 0.519, 0.159, 0.5352, 0.1668, 0.5311, 0.1716, 0.519, 0.1656, 0.5069, 0.1717, 0.5028, 0.1669, 0.519, 0.159, 0.519, 0.1656, 0.5191, 0.1854, 0.5191, 0.1795, 0.5282, 0.1863, 0.5288, 0.1918, 0.5098, 0.1863, 0.5191, 0.1795, 0.5191, 0.1854, 0.5092, 0.1916, 0.5288, 0.1918, 0.5282, 0.1863, 0.5335, 0.1842, 0.5372, 0.1876, 0.5045, 0.1842, 0.5098, 0.1863, 0.5092, 0.1916, 0.5009, 0.1876, 0.5372, 0.1876, 0.5335, 0.1842, 0.5334, 0.1767, 0.538, 0.176, 0.5046, 0.1768, 0.5045, 0.1842, 0.5009, 0.1876, 0.5001, 0.176, 0.538, 0.176, 0.5334, 0.1767, 0.5311, 0.1716, 0.5352, 0.1668, 0.5069, 0.1717, 0.5046, 0.1768, 0.5001, 0.176, 0.5028, 0.1669, 0.5191, 0.1795, 0.5334, 0.1767, 0.5335, 0.1842, 0.5282, 0.1863, 0.5045, 0.1842, 0.5046, 0.1768, 0.5191, 0.1795, 0.5098, 0.1863, 0.5191, 0.1795, 0.519, 0.1656, 0.5311, 0.1716, 0.5334, 0.1767, 0.5069, 0.1717, 0.519, 0.1656, 0.5191, 0.1795, 0.5046, 0.1768, 0.5198, 0.2008, 0.5443, 0.1934, 0.5531, 0.2096, 0.5198, 0.2489, 0.4853, 0.2101, 0.494, 0.1934, 0.5198, 0.2008, 0.5198, 0.2489, 0.5443, 0.1934, 0.5484, 0.1736, 0.5616, 0.1678, 0.5531, 0.2096, 0.4764, 0.168, 0.4897, 0.1737, 0.494, 0.1934, 0.4853, 0.2101, 0.5484, 0.1736, 0.5381, 0.1584, 0.5595, 0.1493, 0.5616, 0.1678, 0.4784, 0.1494, 0.4999, 0.1584, 0.4897, 0.1737, 0.4764, 0.168, 0.5381, 0.1584, 0.532, 0.1277, 0.5556, 0.1217, 0.5595, 0.1493, 0.4822, 0.1218, 0.5058, 0.1277, 0.4999, 0.1584, 0.4784, 0.1494, 0.5831, 0.1085, 0.5961, 0.1334, 0.5595, 0.1493, 0.5556, 0.1217, 0.4784, 0.1494, 0.4414, 0.1336, 0.4545, 0.1085, 0.4822, 0.1218, 0.5961, 0.1334, 0.6012, 0.1479, 0.5616, 0.1678, 0.5595, 0.1493, 0.4764, 0.168, 0.4363, 0.1482, 0.4414, 0.1336, 0.4784, 0.1494, 0.6055, 0.1651, 0.5531, 0.2096, 0.5616, 0.1678, 0.6012, 0.1479, 0.4764, 0.168, 0.4853, 0.2101, 0.432, 0.1656, 0.4363, 0.1482, 0.531, 0.08743, 0.5189, 0.08518, 0.5189, 0.08387, 0.5289, 0.08496, 0.5189, 0.08387, 0.5189, 0.08518, 0.5068, 0.08742, 0.5089, 0.08495, 0.5312, 0.07383, 0.531, 0.08743, 0.5289, 0.08496, 0.529, 0.07543, 0.5089, 0.08495, 0.5068, 0.08742, 0.5066, 0.07381, 0.5088, 0.07542, 0.5255, 0.06897, 0.5312, 0.07383, 0.529, 0.07543, 0.5238, 0.07051, 0.5088, 0.07542, 0.5066, 0.07381, 0.5124, 0.06896, 0.5141, 0.0705, 0.5189, 0.0679, 0.5255, 0.06897, 0.5238, 0.07051, 0.5189, 0.06947, 0.5141, 0.0705, 0.5124, 0.06896, 0.5189, 0.0679, 0.5189, 0.06947, 0.5189, 0.06947, 0.5238, 0.07051, 0.5216, 0.07497, 0.5189, 0.07426, 0.5163, 0.07497, 0.5141, 0.0705, 0.5189, 0.06947, 0.5189, 0.07426, 0.5238, 0.07051, 0.529, 0.07543, 0.5242, 0.07669, 0.5216, 0.07497, 0.5136, 0.07668, 0.5088, 0.07542, 0.5141, 0.0705, 0.5163, 0.07497, 0.529, 0.07543, 0.5289, 0.08496, 0.5246, 0.07989, 0.5242, 0.07669, 0.5133, 0.07988, 0.5089, 0.08495, 0.5088, 0.07542, 0.5136, 0.07668, 0.5289, 0.08496, 0.5189, 0.08387, 0.5189, 0.07933, 0.5246, 0.07989, 0.5189, 0.07933, 0.5189, 0.08387, 0.5089, 0.08495, 0.5133, 0.07988, 0.5189, 0.07933, 0.5189, 0.07426, 0.5216, 0.07497, 0.5246, 0.07989, 0.5163, 0.07497, 0.5189, 0.07426, 0.5189, 0.07933, 0.5133, 0.07988, 0.5246, 0.07989, 0.5216, 0.07497, 0.5242, 0.07669, 0.5136, 0.07668, 0.5163, 0.07497, 0.5133, 0.07988, 0.5569, 0.2912, 0.5639, 0.272, 0.5718, 0.2773, 0.5684, 0.2929, 0.4681, 0.2786, 0.4759, 0.2731, 0.4834, 0.2922, 0.472, 0.2943, 0.5585, 0.3166, 0.5569, 0.2912, 0.5684, 0.2929, 0.5731, 0.3114, 0.472, 0.2943, 0.4834, 0.2922, 0.4826, 0.3178, 0.4678, 0.3131, 0.5773, 0.3402, 0.5585, 0.3166, 0.5731, 0.3114, 0.5849, 0.3277, 0.4678, 0.3131, 0.4826, 0.3178, 0.4646, 0.3422, 0.4565, 0.33, 0.5639, 0.272, 0.5729, 0.2586, 0.5807, 0.2666, 0.5718, 0.2773, 0.4587, 0.268, 0.4664, 0.2597, 0.4759, 0.2731, 0.4681, 0.2786, 0.5729, 0.2586, 0.614, 0.2427, 0.6117, 0.2557, 0.5807, 0.2666, 0.4271, 0.2577, 0.4245, 0.2445, 0.4664, 0.2597, 0.4587, 0.268, 0.614, 0.2427, 0.6392, 0.253, 0.6325, 0.2629, 0.6117, 0.2557, 0.4061, 0.2655, 0.3989, 0.2556, 0.4245, 0.2445, 0.4271, 0.2577, 0.6392, 0.253, 0.6641, 0.2779, 0.6537, 0.28, 0.6325, 0.2629, 0.3849, 0.2836, 0.3741, 0.2818, 0.3989, 0.2556, 0.4061, 0.2655, 0.6641, 0.2779, 0.6684, 0.298, 0.6561, 0.2976, 0.6537, 0.28, 0.383, 0.3019, 0.3703, 0.3026, 0.3741, 0.2818, 0.3849, 0.2836, 0.6684, 0.298, 0.6624, 0.3128, 0.6528, 0.3102, 0.6561, 0.2976, 0.3869, 0.3146, 0.3771, 0.3177, 0.3703, 0.3026, 0.383, 0.3019, 0.6624, 0.3128, 0.6345, 0.3323, 0.629, 0.3239, 0.6528, 0.3102, 0.4116, 0.3277, 0.4064, 0.3365, 0.3771, 0.3177, 0.3869, 0.3146, 0.6345, 0.3323, 0.6155, 0.342, 0.6144, 0.332, 0.629, 0.3239, 0.4267, 0.3354, 0.426, 0.3456, 0.4064, 0.3365, 0.4116, 0.3277, 0.6155, 0.342, 0.5998, 0.3448, 0.601, 0.3336, 0.6144, 0.332, 0.4403, 0.3365, 0.442, 0.3478, 0.426, 0.3456, 0.4267, 0.3354, 0.5998, 0.3448, 0.5773, 0.3402, 0.5849, 0.3277, 0.601, 0.3336, 0.4565, 0.33, 0.4646, 0.3422, 0.442, 0.3478, 0.4403, 0.3365, 0.601, 0.3336, 0.5849, 0.3277, 0.5906, 0.3215, 0.6018, 0.3285, 0.4504, 0.3239, 0.4565, 0.33, 0.4403, 0.3365, 0.4394, 0.3313, 0.6144, 0.332, 0.601, 0.3336, 0.6018, 0.3285, 0.6133, 0.3271, 0.4394, 0.3313, 0.4403, 0.3365, 0.4267, 0.3354, 0.4276, 0.3304, 0.629, 0.3239, 0.6144, 0.332, 0.6133, 0.3271, 0.6269, 0.3205, 0.4276, 0.3304, 0.4267, 0.3354, 0.4116, 0.3277, 0.4136, 0.3242, 0.6528, 0.3102, 0.629, 0.3239, 0.6269, 0.3205, 0.6462, 0.3064, 0.4136, 0.3242, 0.4116, 0.3277, 0.3869, 0.3146, 0.3934, 0.3105, 0.6561, 0.2976, 0.6528, 0.3102, 0.6462, 0.3064, 0.6495, 0.2962, 0.3934, 0.3105, 0.3869, 0.3146, 0.383, 0.3019, 0.3897, 0.3002, 0.6537, 0.28, 0.6561, 0.2976, 0.6495, 0.2962, 0.6478, 0.2835, 0.3897, 0.3002, 0.383, 0.3019, 0.3849, 0.2836, 0.391, 0.2871, 0.6325, 0.2629, 0.6537, 0.28, 0.6478, 0.2835, 0.6298, 0.2673, 0.391, 0.2871, 0.3849, 0.2836, 0.4061, 0.2655, 0.4089, 0.27, 0.6117, 0.2557, 0.6325, 0.2629, 0.6298, 0.2673, 0.6126, 0.2616, 0.4089, 0.27, 0.4061, 0.2655, 0.4271, 0.2577, 0.4263, 0.2637, 0.5807, 0.2666, 0.6117, 0.2557, 0.6126, 0.2616, 0.5852, 0.271, 0.4263, 0.2637, 0.4271, 0.2577, 0.4587, 0.268, 0.4544, 0.2726, 0.5718, 0.2773, 0.5807, 0.2666, 0.5852, 0.271, 0.5781, 0.2819, 0.4544, 0.2726, 0.4587, 0.268, 0.4681, 0.2786, 0.4618, 0.2834, 0.5849, 0.3277, 0.5731, 0.3114, 0.5795, 0.3093, 0.5906, 0.3215, 0.4612, 0.3112, 0.4678, 0.3131, 0.4565, 0.33, 0.4504, 0.3239, 0.5731, 0.3114, 0.5684, 0.2929, 0.5775, 0.2938, 0.5795, 0.3093, 0.4628, 0.2954, 0.472, 0.2943, 0.4678, 0.3131, 0.4612, 0.3112, 0.5684, 0.2929, 0.5718, 0.2773, 0.5781, 0.2819, 0.5775, 0.2938, 0.4618, 0.2834, 0.4681, 0.2786, 0.472, 0.2943, 0.4628, 0.2954, 0.5219, 0.386, 0.5531, 0.3905, 0.5532, 0.4331, 0.523, 0.4336, 0.4928, 0.4345, 0.4909, 0.3919, 0.5219, 0.386, 0.523, 0.4336, 0.5531, 0.3905, 0.6048, 0.3978, 0.6098, 0.4315, 0.5532, 0.4331, 0.4359, 0.4357, 0.4393, 0.4015, 0.4909, 0.3919, 0.4928, 0.4345, 0.6048, 0.3978, 0.6268, 0.3958, 0.6482, 0.4193, 0.6098, 0.4315, 0.3965, 0.4254, 0.4169, 0.4006, 0.4393, 0.4015, 0.4359, 0.4357, 0.6268, 0.3958, 0.6628, 0.3725, 0.6921, 0.3883, 0.6482, 0.4193, 0.3503, 0.3962, 0.3793, 0.3787, 0.4169, 0.4006, 0.3965, 0.4254, 0.6628, 0.3725, 0.6974, 0.3327, 0.7263, 0.3418, 0.6921, 0.3883, 0.3128, 0.3506, 0.342, 0.3397, 0.3793, 0.3787, 0.3503, 0.3962, 0.6974, 0.3327, 0.7073, 0.3101, 0.7359, 0.3121, 0.7263, 0.3418, 0.3011, 0.3206, 0.3307, 0.3169, 0.342, 0.3397, 0.3128, 0.3506, 0.7073, 0.3101, 0.7153, 0.2654, 0.7299, 0.2564, 0.7359, 0.3121, 0.3049, 0.2611, 0.3205, 0.2703, 0.3307, 0.3169, 0.3011, 0.3206, 0.7153, 0.2654, 0.6764, 0.2332, 0.6982, 0.2169, 0.7299, 0.2564, 0.3374, 0.2192, 0.3603, 0.2359, 0.3205, 0.2703, 0.3049, 0.2611, 0.6764, 0.2332, 0.6474, 0.2005, 0.6631, 0.1907, 0.6982, 0.2169, 0.3735, 0.1919, 0.3897, 0.2019, 0.3603, 0.2359, 0.3374, 0.2192, 0.6269, 0.01561, 0.6494, 0.02238, 0.6605, 0.07608, 0.6214, 0.04809, 0.3768, 0.0753, 0.3888, 0.02159, 0.4113, 0.01513, 0.4164, 0.04763, 0.5675, 0.000144, 0.6269, 0.01561, 0.6214, 0.04809, 0.5772, 0.0328, 0.4164, 0.04763, 0.4113, 0.01513, 0.4706, 0.000144, 0.4608, 0.03266, 0.5189, 0.02489, 0.5675, 0.000144, 0.5772, 0.0328, 0.5474, 0.04172, 0.4608, 0.03266, 0.4706, 0.000144, 0.5189, 0.02489, 0.4905, 0.04167, 0.5403, 0.05381, 0.5189, 0.05029, 0.5189, 0.02489, 0.5474, 0.04172, 0.5189, 0.02489, 0.5189, 0.05029, 0.4976, 0.05377, 0.4905, 0.04167, 0.5519, 0.05834, 0.5403, 0.05381, 0.5474, 0.04172, 0.5581, 0.05387, 0.4905, 0.04167, 0.4976, 0.05377, 0.486, 0.05827, 0.4798, 0.05378, 0.5551, 0.0619, 0.5519, 0.05834, 0.5581, 0.05387, 0.577, 0.058, 0.4798, 0.05378, 0.486, 0.05827, 0.4828, 0.06183, 0.4609, 0.05785, 0.5638, 0.07659, 0.5551, 0.0619, 0.577, 0.058, 0.6117, 0.07827, 0.4609, 0.05785, 0.4828, 0.06183, 0.474, 0.07651, 0.4259, 0.07799, 0.577, 0.058, 0.5772, 0.0328, 0.6214, 0.04809, 0.6117, 0.07827, 0.4164, 0.04763, 0.4608, 0.03266, 0.4609, 0.05785, 0.4259, 0.07799, 0.577, 0.058, 0.5581, 0.05387, 0.5474, 0.04172, 0.5772, 0.0328, 0.4905, 0.04167, 0.4798, 0.05378, 0.4609, 0.05785, 0.4608, 0.03266, 0.6267, 0.1114, 0.6117, 0.07827, 0.6214, 0.04809, 0.6605, 0.07608, 0.4164, 0.04763, 0.4259, 0.07799, 0.4106, 0.1112, 0.3768, 0.0753, 0.5831, 0.1085, 0.5638, 0.07659, 0.6117, 0.07827, 0.6267, 0.1114, 0.4259, 0.07799, 0.474, 0.07651, 0.4545, 0.1085, 0.4106, 0.1112, 0.5961, 0.1334, 0.6295, 0.1305, 0.6235, 0.1468, 0.6012, 0.1479, 0.4137, 0.1472, 0.4076, 0.1306, 0.4414, 0.1336, 0.4363, 0.1482, 0.5831, 0.1085, 0.6267, 0.1114, 0.6295, 0.1305, 0.5961, 0.1334, 0.4076, 0.1306, 0.4106, 0.1112, 0.4545, 0.1085, 0.4414, 0.1336, 0.6055, 0.1651, 0.6012, 0.1479, 0.6235, 0.1468, 0.6193, 0.1598, 0.4137, 0.1472, 0.4363, 0.1482, 0.432, 0.1656, 0.418, 0.1604, 0.6055, 0.1651, 0.6193, 0.1598, 0.6631, 0.1907, 0.6474, 0.2005, 0.3735, 0.1919, 0.418, 0.1604, 0.432, 0.1656, 0.3897, 0.2019, 0.9459, 0.07957, 0.8862, 0.1218, 0.8491, 0.09973, 0.8918, 0.03692, 0.1831, 0.09213, 0.1413, 0.1125, 0.07896, 0.06072, 0.1423, 0.02147, 0.8918, 0.03692, 0.8491, 0.09973, 0.7885, 0.08083, 0.8056, 0.01079, 0.2464, 0.07651, 0.1831, 0.09213, 0.1423, 0.02147, 0.2326, 0.003484, 0.8056, 0.01079, 0.7885, 0.08083, 0.687, 0.0772, 0.6724, 0.0222, 0.3499, 0.07596, 0.2464, 0.07651, 0.2326, 0.003484, 0.366, 0.02099, 0.6724, 0.0222, 0.687, 0.0772, 0.6605, 0.07608, 0.6494, 0.02238, 0.3768, 0.0753, 0.3499, 0.07596, 0.366, 0.02099, 0.3888, 0.02159, 0.6267, 0.1114, 0.6605, 0.07608, 0.687, 0.0772, 0.6295, 0.1305, 0.3499, 0.07596, 0.3768, 0.0753, 0.4106, 0.1112, 0.4076, 0.1306, 0.7299, 0.2564, 0.6982, 0.2169, 0.7602, 0.1932, 0.789, 0.2333, 0.2716, 0.1939, 0.3374, 0.2192, 0.3049, 0.2611, 0.2413, 0.237, 0.9945, 0.1677, 0.9091, 0.1833, 0.8862, 0.1218, 0.9459, 0.07957, 0.1413, 0.1125, 0.1079, 0.1791, 0.01183, 0.1554, 0.07896, 0.06072, 0.9117, 0.4024, 0.8629, 0.3386, 0.8941, 0.3019, 0.9629, 0.3448, 0.1238, 0.3155, 0.1606, 0.3568, 0.1064, 0.4327, 0.04397, 0.367, 0.9629, 0.3448, 0.8941, 0.3019, 0.9154, 0.2598, 0.9999, 0.2546, 0.09896, 0.267, 0.1238, 0.3155, 0.04397, 0.367, 0.000144, 0.2591, 0.9999, 0.2546, 0.9154, 0.2598, 0.9091, 0.1833, 0.9945, 0.1677, 0.1079, 0.1791, 0.09896, 0.267, 0.000144, 0.2591, 0.01183, 0.1554, 0.7495, 0.3347, 0.7359, 0.3121, 0.7663, 0.3008, 0.7892, 0.3137, 0.2674, 0.3101, 0.3011, 0.3206, 0.2882, 0.3465, 0.243, 0.3256, 0.7892, 0.3137, 0.7663, 0.3008, 0.8153, 0.2764, 0.8462, 0.2934, 0.2131, 0.2852, 0.2674, 0.3101, 0.243, 0.3256, 0.1785, 0.305, 0.8462, 0.2934, 0.8153, 0.2764, 0.845, 0.2564, 0.8735, 0.2659, 0.1797, 0.2633, 0.2131, 0.2852, 0.1785, 0.305, 0.1471, 0.2743, 0.8735, 0.2659, 0.845, 0.2564, 0.8591, 0.2282, 0.887, 0.2338, 0.1628, 0.2317, 0.1797, 0.2633, 0.1471, 0.2743, 0.1315, 0.2376, 0.8424, 0.1952, 0.875, 0.1847, 0.887, 0.2338, 0.8591, 0.2282, 0.1315, 0.2376, 0.1452, 0.1827, 0.1768, 0.1962, 0.1628, 0.2317, 0.9091, 0.1833, 0.9154, 0.2598, 0.887, 0.2338, 0.875, 0.1847, 0.1315, 0.2376, 0.09896, 0.267, 0.1079, 0.1791, 0.1452, 0.1827, 0.9154, 0.2598, 0.8941, 0.3019, 0.8735, 0.2659, 0.887, 0.2338, 0.1471, 0.2743, 0.1238, 0.3155, 0.09896, 0.267, 0.1315, 0.2376, 0.8941, 0.3019, 0.8629, 0.3386, 0.8462, 0.2934, 0.8735, 0.2659, 0.1785, 0.305, 0.1606, 0.3568, 0.1238, 0.3155, 0.1471, 0.2743, 0.8629, 0.3386, 0.7943, 0.3641, 0.7892, 0.3137, 0.8462, 0.2934, 0.243, 0.3256, 0.2398, 0.3826, 0.1606, 0.3568, 0.1785, 0.305, 0.7702, 0.3795, 0.7495, 0.3347, 0.7892, 0.3137, 0.7943, 0.3641, 0.243, 0.3256, 0.2882, 0.3465, 0.2681, 0.3987, 0.2398, 0.3826, 0.8455, 0.45, 0.7943, 0.3641, 0.8629, 0.3386, 0.9117, 0.4024, 0.1606, 0.3568, 0.2398, 0.3826, 0.1853, 0.4841, 0.1064, 0.4327, 0.8159, 0.4454, 0.7706, 0.4443, 0.7557, 0.4186, 0.7702, 0.3795, 0.287, 0.4429, 0.2714, 0.4733, 0.2193, 0.4772, 0.2681, 0.3987, 0.8159, 0.4454, 0.7702, 0.3795, 0.7943, 0.3641, 0.8455, 0.45, 0.2398, 0.3826, 0.2681, 0.3987, 0.2193, 0.4772, 0.1853, 0.4841, 0.8198, 0.4681, 0.8159, 0.4454, 0.8455, 0.45, 0.1853, 0.4841, 0.2193, 0.4772, 0.2159, 0.5036, 0.7359, 0.3121, 0.7299, 0.2564, 0.789, 0.2333, 0.7663, 0.3008, 0.2413, 0.237, 0.3049, 0.2611, 0.3011, 0.3206, 0.2674, 0.3101, 0.789, 0.2333, 0.8096, 0.2339, 0.8153, 0.2764, 0.7663, 0.3008, 0.2131, 0.2852, 0.2192, 0.2374, 0.2413, 0.237, 0.2674, 0.3101, 0.8096, 0.2339, 0.8293, 0.2196, 0.845, 0.2564, 0.8153, 0.2764, 0.1797, 0.2633, 0.1991, 0.2225, 0.2192, 0.2374, 0.2131, 0.2852, 0.8424, 0.1952, 0.8591, 0.2282, 0.845, 0.2564, 0.8293, 0.2196, 0.1797, 0.2633, 0.1628, 0.2317, 0.1768, 0.1962, 0.1991, 0.2225, 0.687, 0.0772, 0.7885, 0.08083, 0.7865, 0.1176, 0.7155, 0.1397, 0.2467, 0.1148, 0.2464, 0.07651, 0.3499, 0.07596, 0.3195, 0.1394, 0.7602, 0.1932, 0.7155, 0.1397, 0.7865, 0.1176, 0.7855, 0.1523, 0.2467, 0.1148, 0.3195, 0.1394, 0.2716, 0.1939, 0.246, 0.151, 0.6982, 0.2169, 0.6631, 0.1907, 0.7155, 0.1397, 0.7602, 0.1932, 0.3195, 0.1394, 0.3735, 0.1919, 0.3374, 0.2192, 0.2716, 0.1939, 0.6631, 0.1907, 0.6235, 0.1468, 0.6295, 0.1305, 0.7155, 0.1397, 0.4076, 0.1306, 0.4137, 0.1472, 0.3735, 0.1919, 0.3195, 0.1394, 0.6295, 0.1305, 0.687, 0.0772, 0.7155, 0.1397, 0.3195, 0.1394, 0.3499, 0.07596, 0.4076, 0.1306, 0.6631, 0.1907, 0.6193, 0.1598, 0.6235, 0.1468, 0.4137, 0.1472, 0.418, 0.1604, 0.3735, 0.1919, 0.8424, 0.1952, 0.8374, 0.1564, 0.8582, 0.1378, 0.875, 0.1847, 0.1717, 0.1323, 0.1966, 0.1552, 0.1768, 0.1962, 0.1452, 0.1827, 0.9091, 0.1833, 0.875, 0.1847, 0.8582, 0.1378, 0.8862, 0.1218, 0.1717, 0.1323, 0.1452, 0.1827, 0.1079, 0.1791, 0.1413, 0.1125, 0.7855, 0.1523, 0.7865, 0.1176, 0.8582, 0.1378, 0.8374, 0.1564, 0.1717, 0.1323, 0.2467, 0.1148, 0.246, 0.151, 0.1966, 0.1552, 0.7885, 0.08083, 0.8491, 0.09973, 0.8582, 0.1378, 0.7865, 0.1176, 0.1717, 0.1323, 0.1831, 0.09213, 0.2464, 0.07651, 0.2467, 0.1148, 0.8862, 0.1218, 0.8582, 0.1378, 0.8491, 0.09973, 0.1831, 0.09213, 0.1717, 0.1323, 0.1413, 0.1125, 0.5062, 0.9049, 0.4324, 0.8949, 0.4388, 0.8702, 0.4911, 0.8817, 0.3159, 0.8682, 0.3216, 0.8932, 0.2472, 0.9012, 0.263, 0.8783, 0.5062, 0.9049, 0.4911, 0.8817, 0.5728, 0.8605, 0.6048, 0.8799, 0.1815, 0.8547, 0.263, 0.8783, 0.2472, 0.9012, 0.1487, 0.8733, 0.6048, 0.8799, 0.5728, 0.8605, 0.5864, 0.794, 0.62, 0.7916, 0.1697, 0.7875, 0.1815, 0.8547, 0.1487, 0.8733, 0.1361, 0.7841, 0.62, 0.7916, 0.5864, 0.794, 0.549, 0.7464, 0.5638, 0.7392, 0.2087, 0.7409, 0.1697, 0.7875, 0.1361, 0.7841, 0.1941, 0.7332, 0.5638, 0.7392, 0.549, 0.7464, 0.5003, 0.7117, 0.5083, 0.6977, 0.2584, 0.7075, 0.2087, 0.7409, 0.1941, 0.7332, 0.2508, 0.6932, 0.5083, 0.6977, 0.5003, 0.7117, 0.4386, 0.6807, 0.4348, 0.6589, 0.321, 0.678, 0.2584, 0.7075, 0.2508, 0.6932, 0.3253, 0.6562, 0.5003, 0.7117, 0.5057, 0.7309, 0.453, 0.7, 0.4386, 0.6807, 0.3061, 0.697, 0.2525, 0.7266, 0.2584, 0.7075, 0.321, 0.678, 0.549, 0.7464, 0.5429, 0.7558, 0.5057, 0.7309, 0.5003, 0.7117, 0.2525, 0.7266, 0.2146, 0.7504, 0.2087, 0.7409, 0.2584, 0.7075, 0.5864, 0.794, 0.5681, 0.7874, 0.5429, 0.7558, 0.549, 0.7464, 0.2146, 0.7504, 0.1883, 0.7814, 0.1697, 0.7875, 0.2087, 0.7409, 0.5728, 0.8605, 0.5555, 0.8264, 0.5681, 0.7874, 0.5864, 0.794, 0.1883, 0.7814, 0.1998, 0.8209, 0.1815, 0.8547, 0.1697, 0.7875, 0.4911, 0.8817, 0.5012, 0.8444, 0.5555, 0.8264, 0.5728, 0.8605, 0.1998, 0.8209, 0.2538, 0.8405, 0.263, 0.8783, 0.1815, 0.8547, 0.4911, 0.8817, 0.4388, 0.8702, 0.4578, 0.84, 0.5012, 0.8444, 0.2976, 0.8374, 0.3159, 0.8682, 0.263, 0.8783, 0.2538, 0.8405, 0.7602, 0.1932, 0.7855, 0.1523, 0.796, 0.177, 0.7832, 0.1874, 0.2336, 0.1756, 0.246, 0.151, 0.2716, 0.1939, 0.247, 0.1871, 0.391, 0.6119, 0.4348, 0.6589, 0.4386, 0.6807, 0.3948, 0.6861, 0.321, 0.678, 0.3253, 0.6562, 0.3699, 0.6102, 0.3648, 0.6844, 0.789, 0.2333, 0.7602, 0.1932, 0.7832, 0.1874, 0.8096, 0.2339, 0.247, 0.1871, 0.2716, 0.1939, 0.2413, 0.237, 0.2192, 0.2374, 0.3917, 0.8621, 0.4016, 0.8415, 0.4388, 0.8702, 0.4324, 0.8949, 0.3159, 0.8682, 0.354, 0.8403, 0.3634, 0.8613, 0.3216, 0.8932, 0.4386, 0.6807, 0.453, 0.7, 0.435, 0.7183, 0.3948, 0.6861, 0.3237, 0.7157, 0.3061, 0.697, 0.321, 0.678, 0.3648, 0.6844, 0.4337, 0.7297, 0.3847, 0.7103, 0.3948, 0.6861, 0.435, 0.7183, 0.3648, 0.6844, 0.3744, 0.709, 0.3247, 0.7272, 0.3237, 0.7157, 0.411, 0.7477, 0.3847, 0.7103, 0.4337, 0.7297, 0.4278, 0.7428, 0.3247, 0.7272, 0.3744, 0.709, 0.347, 0.7458, 0.3303, 0.7405, 0.4181, 0.7849, 0.3847, 0.7954, 0.3847, 0.7103, 0.411, 0.7477, 0.3744, 0.709, 0.3723, 0.7945, 0.339, 0.7831, 0.347, 0.7458, 0.4016, 0.8415, 0.3847, 0.7954, 0.4181, 0.7849, 0.4313, 0.8175, 0.339, 0.7831, 0.3723, 0.7945, 0.354, 0.8403, 0.3248, 0.8155, 0.4388, 0.8702, 0.4016, 0.8415, 0.4313, 0.8175, 0.4578, 0.84, 0.3248, 0.8155, 0.354, 0.8403, 0.3159, 0.8682, 0.2976, 0.8374, 0.8096, 0.2339, 0.8163, 0.2031, 0.8251, 0.2098, 0.8293, 0.2196, 0.1998, 0.2148, 0.2098, 0.2062, 0.2192, 0.2374, 0.1991, 0.2225, 0.8096, 0.2339, 0.7832, 0.1874, 0.8022, 0.1846, 0.8163, 0.2031, 0.2265, 0.1831, 0.247, 0.1871, 0.2192, 0.2374, 0.2098, 0.2062, 0.7832, 0.1874, 0.796, 0.177, 0.8022, 0.1846, 0.2265, 0.1831, 0.2336, 0.1756, 0.247, 0.1871, 0.4578, 0.84, 0.4313, 0.8175, 0.4485, 0.8046, 0.4734, 0.8247, 0.3079, 0.802, 0.3248, 0.8155, 0.2976, 0.8374, 0.2824, 0.8215, 0.4313, 0.8175, 0.4181, 0.7849, 0.4359, 0.7796, 0.4485, 0.8046, 0.3212, 0.7772, 0.339, 0.7831, 0.3248, 0.8155, 0.3079, 0.802, 0.4181, 0.7849, 0.411, 0.7477, 0.4237, 0.7542, 0.4359, 0.7796, 0.3341, 0.752, 0.347, 0.7458, 0.339, 0.7831, 0.3212, 0.7772, 0.411, 0.7477, 0.4278, 0.7428, 0.4379, 0.7498, 0.4237, 0.7542, 0.3199, 0.7473, 0.3303, 0.7405, 0.347, 0.7458, 0.3341, 0.752, 0.4278, 0.7428, 0.4337, 0.7297, 0.4454, 0.732, 0.4379, 0.7498, 0.3129, 0.7292, 0.3247, 0.7272, 0.3303, 0.7405, 0.3199, 0.7473, 0.4337, 0.7297, 0.435, 0.7183, 0.441, 0.7244, 0.4454, 0.732, 0.3175, 0.7217, 0.3237, 0.7157, 0.3247, 0.7272, 0.3129, 0.7292, 0.435, 0.7183, 0.453, 0.7, 0.4553, 0.7137, 0.441, 0.7244, 0.3035, 0.7107, 0.3061, 0.697, 0.3237, 0.7157, 0.3175, 0.7217, 0.5012, 0.8444, 0.4578, 0.84, 0.4734, 0.8247, 0.5125, 0.8288, 0.2824, 0.8215, 0.2976, 0.8374, 0.2538, 0.8405, 0.243, 0.8246, 0.5555, 0.8264, 0.5012, 0.8444, 0.5125, 0.8288, 0.5509, 0.8118, 0.243, 0.8246, 0.2538, 0.8405, 0.1998, 0.8209, 0.2048, 0.8064, 0.5681, 0.7874, 0.5555, 0.8264, 0.5509, 0.8118, 0.5521, 0.7877, 0.2048, 0.8064, 0.1998, 0.8209, 0.1883, 0.7814, 0.2043, 0.7822, 0.5429, 0.7558, 0.5681, 0.7874, 0.5521, 0.7877, 0.5394, 0.7645, 0.2043, 0.7822, 0.1883, 0.7814, 0.2146, 0.7504, 0.2178, 0.7593, 0.5057, 0.7309, 0.5429, 0.7558, 0.5394, 0.7645, 0.5084, 0.7431, 0.2178, 0.7593, 0.2146, 0.7504, 0.2525, 0.7266, 0.2494, 0.7387, 0.453, 0.7, 0.5057, 0.7309, 0.5084, 0.7431, 0.4553, 0.7137, 0.2494, 0.7387, 0.2525, 0.7266, 0.3061, 0.697, 0.3035, 0.7107, 0.4379, 0.7498, 0.4454, 0.732, 0.4708, 0.7484, 0.4548, 0.7617, 0.287, 0.745, 0.3129, 0.7292, 0.3199, 0.7473, 0.3027, 0.7587, 0.4548, 0.7617, 0.4708, 0.7484, 0.4889, 0.7705, 0.4754, 0.7839, 0.2683, 0.7667, 0.287, 0.745, 0.3027, 0.7587, 0.2814, 0.7805, 0.4754, 0.7839, 0.4889, 0.7705, 0.5037, 0.7876, 0.4945, 0.8025, 0.253, 0.7834, 0.2683, 0.7667, 0.2814, 0.7805, 0.2618, 0.7986, 0.4945, 0.8025, 0.5037, 0.7876, 0.5186, 0.7916, 0.5168, 0.8073, 0.2379, 0.787, 0.253, 0.7834, 0.2618, 0.7986, 0.2392, 0.8029, 0.5125, 0.8288, 0.4734, 0.8247, 0.4945, 0.8025, 0.5168, 0.8073, 0.2618, 0.7986, 0.2824, 0.8215, 0.243, 0.8246, 0.2392, 0.8029, 0.4485, 0.8046, 0.4754, 0.7839, 0.4945, 0.8025, 0.4734, 0.8247, 0.2618, 0.7986, 0.2814, 0.7805, 0.3079, 0.802, 0.2824, 0.8215, 0.4485, 0.8046, 0.4359, 0.7796, 0.4548, 0.7617, 0.4754, 0.7839, 0.3027, 0.7587, 0.3212, 0.7772, 0.3079, 0.802, 0.2814, 0.7805, 0.4379, 0.7498, 0.4548, 0.7617, 0.4359, 0.7796, 0.4237, 0.7542, 0.3212, 0.7772, 0.3027, 0.7587, 0.3199, 0.7473, 0.3341, 0.752, 0.441, 0.7244, 0.4553, 0.7137, 0.4708, 0.7484, 0.4454, 0.732, 0.287, 0.745, 0.3035, 0.7107, 0.3175, 0.7217, 0.3129, 0.7292, 0.5084, 0.7431, 0.4889, 0.7705, 0.4708, 0.7484, 0.4553, 0.7137, 0.287, 0.745, 0.2683, 0.7667, 0.2494, 0.7387, 0.3035, 0.7107, 0.5394, 0.7645, 0.5037, 0.7876, 0.4889, 0.7705, 0.5084, 0.7431, 0.2683, 0.7667, 0.253, 0.7834, 0.2178, 0.7593, 0.2494, 0.7387, 0.5521, 0.7877, 0.5186, 0.7916, 0.5037, 0.7876, 0.5394, 0.7645, 0.253, 0.7834, 0.2379, 0.787, 0.2043, 0.7822, 0.2178, 0.7593, 0.5509, 0.8118, 0.5168, 0.8073, 0.5186, 0.7916, 0.5521, 0.7877, 0.2379, 0.787, 0.2392, 0.8029, 0.2048, 0.8064, 0.2043, 0.7822, 0.5125, 0.8288, 0.5168, 0.8073, 0.5509, 0.8118, 0.2048, 0.8064, 0.2392, 0.8029, 0.243, 0.8246, 0.5083, 0.6977, 0.4348, 0.6589, 0.4841, 0.6288, 0.5434, 0.6835, 0.2769, 0.6251, 0.3253, 0.6562, 0.2508, 0.6932, 0.2161, 0.6781, 0.5638, 0.7392, 0.5083, 0.6977, 0.5434, 0.6835, 0.5811, 0.7269, 0.2161, 0.6781, 0.2508, 0.6932, 0.1941, 0.7332, 0.1772, 0.7204, 0.62, 0.7916, 0.5638, 0.7392, 0.5811, 0.7269, 0.6167, 0.76, 0.1772, 0.7204, 0.1941, 0.7332, 0.1361, 0.7841, 0.1404, 0.7524, 0.7075, 0.7599, 0.62, 0.7916, 0.6167, 0.76, 0.6606, 0.7412, 0.1404, 0.7524, 0.1361, 0.7841, 0.04953, 0.7488, 0.09704, 0.7321, 0.7455, 0.6521, 0.7075, 0.7599, 0.6606, 0.7412, 0.6773, 0.6704, 0.09704, 0.7321, 0.04953, 0.7488, 0.01941, 0.6397, 0.08356, 0.662, 0.7408, 0.5724, 0.7455, 0.6521, 0.6773, 0.6704, 0.6714, 0.5927, 0.08356, 0.662, 0.01941, 0.6397, 0.03366, 0.5644, 0.09282, 0.5899, 0.6773, 0.6704, 0.5434, 0.6835, 0.4841, 0.6288, 0.6714, 0.5927, 0.2769, 0.6251, 0.2161, 0.6781, 0.08356, 0.662, 0.09282, 0.5899, 0.6773, 0.6704, 0.6606, 0.7412, 0.5811, 0.7269, 0.5434, 0.6835, 0.1772, 0.7204, 0.09704, 0.7321, 0.08356, 0.662, 0.2161, 0.6781, 0.6606, 0.7412, 0.6167, 0.76, 0.5811, 0.7269, 0.1772, 0.7204, 0.1404, 0.7524, 0.09704, 0.7321, 0.8424, 0.1952, 0.8293, 0.2196, 0.8346, 0.2069, 0.8347, 0.207, 0.03366, 0.5644, 0.05122, 0.5227, 0.145, 0.5626, 0.09282, 0.5899, 0.6204, 0.5657, 0.6714, 0.5927, 0.4841, 0.6288, 0.4981, 0.5523, 0.2769, 0.6251, 0.09282, 0.5899, 0.145, 0.5626, 0.2642, 0.5501, 0.391, 0.6119, 0.4981, 0.5523, 0.4841, 0.6288, 0.4348, 0.6589, 0.2769, 0.6251, 0.2642, 0.5501, 0.3699, 0.6102, 0.3253, 0.6562])
me_suzanne.use_remesh_preserve_volume = False
me_suzanne.use_remesh_preserve_attributes = False
me_suzanne.use_mirror_vertex_groups = False
me_suzanne.update()

# ---- objects
ob_cube = bpy.data.objects.new('Cube', me_cube)
ob_light = bpy.data.objects.new('Light', light_light)
ob_camera = bpy.data.objects.new('Camera', cam_camera)
ob_suzanne = bpy.data.objects.new('Suzanne', me_suzanne)

# ---- transforms, parenting, visibility, modifiers, constraints
ob_cube.location = (0.0, 0.0, 0.0)
ob_cube.lock_rotations_4d = False
ob_cube.empty_display_type = 'ARROWS'
ob_cube.lineart.crease_threshold = 0.0
ob_light.location = (4.076, 1.005, 5.904)
ob_light.rotation_euler = (0.6503, 0.05522, 1.866)
ob_light.lock_rotations_4d = False
ob_light.empty_display_type = 'ARROWS'
ob_light.color = (0.0, 0.0, 0.0, 0.0)
ob_light.lineart.crease_threshold = 0.0
ob_camera.location = (7.359, -6.926, 4.958)
ob_camera.rotation_euler = (1.109, 0.0, 0.8149)
ob_camera.lock_rotations_4d = False
ob_camera.empty_display_type = 'ARROWS'
ob_camera.color = (0.0, 0.0, 0.0, 0.0)
ob_camera.display_type = 'WIRE'
ob_camera.lineart.crease_threshold = 0.0
ob_suzanne.location = (2.215, 0.551, -0.009215)
ob_suzanne.lineart.crease_threshold = 0.0

# ---- collection membership
col_collection.objects.link(ob_cube)
col_collection.objects.link(ob_light)
col_collection.objects.link(ob_camera)
col_collection.objects.link(ob_suzanne)

# ---- scene / render settings (as saved in the file)
scene.camera = ob_camera
scene.frame_start = 1; scene.frame_end = 250; scene.frame_set(1)
scene.render.engine = 'BLENDER_EEVEE_NEXT'
scene.render.motion_blur_shutter = 1.0
scene.cycles.use_denoising = False
scene.cycles.samples = 128
scene.cycles.sampling_pattern = 'TABULATED_SOBOL'
scene.cycles.use_adaptive_sampling = False
scene.cycles.use_light_tree = False
scene.view_settings.view_transform = 'Filmic'
bpy.context.view_layer.update()

